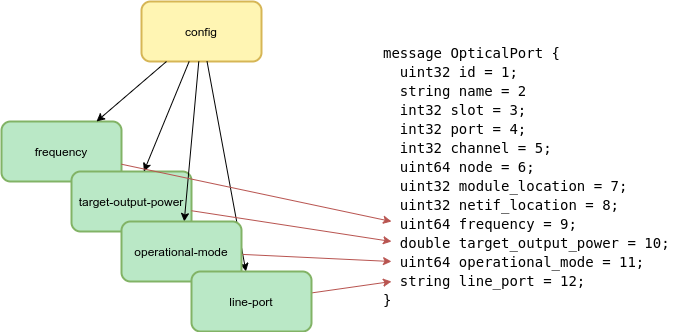

The diagram above was exported from draw.io. Its source (the exported page's mxGraphModel, read from the mxfile embedded in the PNG):
<mxGraphModel dx="1375" dy="697" grid="1" gridSize="10" guides="1" tooltips="1" connect="1" arrows="1" fold="1" page="1" pageScale="1" pageWidth="850" pageHeight="1100" math="0" shadow="0">
  <root>
    <mxCell id="0" />
    <mxCell id="1" parent="0" />
    <mxCell id="q2dYu5InRzJV1bF4hCXm-2" value="&lt;div style=&quot;background-color: rgb(255 , 255 , 255) ; font-family: &amp;#34;droid sans mono&amp;#34; , monospace , monospace , &amp;#34;droid sans fallback&amp;#34; ; font-size: 14px ; line-height: 19px ; white-space: pre&quot;&gt;&lt;div style=&quot;font-family: &amp;#34;droid sans mono&amp;#34; , monospace , monospace , &amp;#34;droid sans fallback&amp;#34; ; line-height: 19px&quot;&gt;&lt;div&gt;message OpticalPort {&lt;/div&gt;&lt;div&gt;  uint32 id = 1;&lt;/div&gt;&lt;div&gt;  string name = 2&lt;/div&gt;&lt;div&gt;  int32 slot = 3;&lt;/div&gt;&lt;div&gt;  int32 port = 4;&lt;/div&gt;&lt;div&gt;  int32 channel = 5;&lt;/div&gt;&lt;div&gt;  uint64 node = 6;&lt;/div&gt;&lt;div&gt;  uint32 module_location = 7;&lt;/div&gt;&lt;div&gt;  uint32 netif_location = 8;&lt;/div&gt;&lt;div&gt;  uint64 frequency = 9;&lt;/div&gt;&lt;div&gt;  double target_output_power = 10;&lt;/div&gt;&lt;div&gt;  uint64 operational_mode = 11;&lt;/div&gt;&lt;div&gt;  string line_port = 12;&lt;/div&gt;&lt;div&gt;}&lt;/div&gt;&lt;/div&gt;&lt;/div&gt;" style="text;html=1;strokeColor=none;fillColor=none;align=left;verticalAlign=middle;whiteSpace=wrap;rounded=0;" vertex="1" parent="1">
      <mxGeometry x="440" y="140" width="300" height="290" as="geometry" />
    </mxCell>
    <mxCell id="qqcf3-DK3wPOCuHgkVgx-32" value="config" style="rounded=1;whiteSpace=wrap;html=1;fillColor=#FFF5B3;strokeColor=#d6b656;strokeWidth=2;" parent="1" vertex="1">
      <mxGeometry x="200" y="110" width="120" height="60" as="geometry" />
    </mxCell>
    <mxCell id="qqcf3-DK3wPOCuHgkVgx-43" value="frequency" style="rounded=1;whiteSpace=wrap;html=1;fillColor=#BAE8C6;strokeColor=#82b366;strokeWidth=2;" parent="1" vertex="1">
      <mxGeometry x="60" y="230" width="120" height="60" as="geometry" />
    </mxCell>
    <mxCell id="qqcf3-DK3wPOCuHgkVgx-45" value="target-output-power" style="rounded=1;whiteSpace=wrap;html=1;fillColor=#BAE8C6;strokeColor=#82b366;strokeWidth=2;" parent="1" vertex="1">
      <mxGeometry x="130" y="280" width="120" height="60" as="geometry" />
    </mxCell>
    <mxCell id="qqcf3-DK3wPOCuHgkVgx-53" value="" style="endArrow=classic;html=1;" parent="1" source="qqcf3-DK3wPOCuHgkVgx-32" target="qqcf3-DK3wPOCuHgkVgx-43" edge="1">
      <mxGeometry width="50" height="50" relative="1" as="geometry">
        <mxPoint x="-97.59999999999991" y="-110" as="sourcePoint" />
        <mxPoint x="-91.20000000000005" y="-30" as="targetPoint" />
      </mxGeometry>
    </mxCell>
    <mxCell id="qqcf3-DK3wPOCuHgkVgx-54" value="" style="endArrow=classic;html=1;" parent="1" source="qqcf3-DK3wPOCuHgkVgx-32" target="qqcf3-DK3wPOCuHgkVgx-47" edge="1">
      <mxGeometry width="50" height="50" relative="1" as="geometry">
        <mxPoint x="213.0769230769231" y="190" as="sourcePoint" />
        <mxPoint x="196.9230769230769" y="260" as="targetPoint" />
      </mxGeometry>
    </mxCell>
    <mxCell id="qqcf3-DK3wPOCuHgkVgx-55" value="" style="endArrow=classic;html=1;" parent="1" source="qqcf3-DK3wPOCuHgkVgx-32" target="qqcf3-DK3wPOCuHgkVgx-45" edge="1">
      <mxGeometry width="50" height="50" relative="1" as="geometry">
        <mxPoint x="223.0769230769231" y="200" as="sourcePoint" />
        <mxPoint x="206.9230769230769" y="270" as="targetPoint" />
      </mxGeometry>
    </mxCell>
    <mxCell id="qqcf3-DK3wPOCuHgkVgx-56" value="" style="endArrow=classic;html=1;" parent="1" source="qqcf3-DK3wPOCuHgkVgx-32" target="qqcf3-DK3wPOCuHgkVgx-44" edge="1">
      <mxGeometry width="50" height="50" relative="1" as="geometry">
        <mxPoint x="233.0769230769231" y="210" as="sourcePoint" />
        <mxPoint x="216.9230769230769" y="280" as="targetPoint" />
      </mxGeometry>
    </mxCell>
    <mxCell id="q2dYu5InRzJV1bF4hCXm-4" value="" style="endArrow=classic;html=1;fillColor=#f8cecc;strokeColor=#b85450;" edge="1" parent="1" source="qqcf3-DK3wPOCuHgkVgx-43">
      <mxGeometry width="50" height="50" relative="1" as="geometry">
        <mxPoint x="450" y="400" as="sourcePoint" />
        <mxPoint x="450" y="330" as="targetPoint" />
      </mxGeometry>
    </mxCell>
    <mxCell id="q2dYu5InRzJV1bF4hCXm-5" value="" style="endArrow=classic;html=1;fillColor=#f8cecc;strokeColor=#b85450;" edge="1" parent="1" source="qqcf3-DK3wPOCuHgkVgx-45">
      <mxGeometry width="50" height="50" relative="1" as="geometry">
        <mxPoint x="190" y="292" as="sourcePoint" />
        <mxPoint x="450" y="350" as="targetPoint" />
      </mxGeometry>
    </mxCell>
    <mxCell id="q2dYu5InRzJV1bF4hCXm-6" value="" style="endArrow=classic;html=1;fillColor=#f8cecc;strokeColor=#b85450;" edge="1" parent="1" source="qqcf3-DK3wPOCuHgkVgx-47">
      <mxGeometry width="50" height="50" relative="1" as="geometry">
        <mxPoint x="250" y="331.5" as="sourcePoint" />
        <mxPoint x="450" y="370" as="targetPoint" />
      </mxGeometry>
    </mxCell>
    <mxCell id="q2dYu5InRzJV1bF4hCXm-7" value="" style="endArrow=classic;html=1;fillColor=#f8cecc;strokeColor=#b85450;" edge="1" parent="1" source="qqcf3-DK3wPOCuHgkVgx-44">
      <mxGeometry width="50" height="50" relative="1" as="geometry">
        <mxPoint x="310" y="371.75" as="sourcePoint" />
        <mxPoint x="450" y="390" as="targetPoint" />
      </mxGeometry>
    </mxCell>
    <mxCell id="qqcf3-DK3wPOCuHgkVgx-47" value="operational-mode" style="rounded=1;whiteSpace=wrap;html=1;fillColor=#BAE8C6;strokeColor=#82b366;strokeWidth=2;" parent="1" vertex="1">
      <mxGeometry x="180" y="330" width="120" height="60" as="geometry" />
    </mxCell>
    <mxCell id="qqcf3-DK3wPOCuHgkVgx-44" value="line-port" style="rounded=1;whiteSpace=wrap;html=1;fillColor=#BAE8C6;strokeColor=#82b366;strokeWidth=2;" parent="1" vertex="1">
      <mxGeometry x="250" y="380" width="120" height="60" as="geometry" />
    </mxCell>
  </root>
</mxGraphModel>